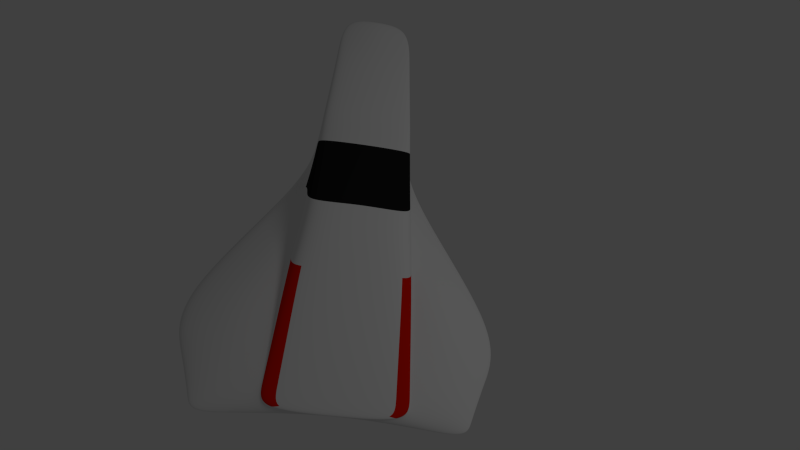 # Source: Design1_AddingColorsblend.blend  (saved by Blender 2.63.0; exported with 4.5.12 LTS)
import bpy
from mathutils import Matrix  # noqa: F401  (used for matrix-valued properties, if any)

bpy.ops.wm.read_factory_settings(use_empty=True)
scene = bpy.context.scene
scene.name = 'Scene'

# ---- collections
col_collection_1 = bpy.data.collections.new('Collection 1'); scene.collection.children.link(col_collection_1)
col_collection_5 = bpy.data.collections.new('Collection 5'); scene.collection.children.link(col_collection_5)
col_collection_5.hide_render = True
col_collection_5.hide_viewport = True

# ---- materials (node trees are filled in below, after node groups)
mat_material = bpy.data.materials.new('Material')
mat_material.alpha_threshold = 0.0
mat_material.use_transparent_shadow = False
mat_material.roughness = 0.5
mat_material.specular_intensity = 0.7195
mat_material.line_color = (0.0, 0.0, 0.0, 1.0)
mat_enginesglow = bpy.data.materials.new('EnginesGlow')
mat_enginesglow.alpha_threshold = 0.0
mat_enginesglow.use_transparent_shadow = False
mat_enginesglow.diffuse_color = (0.8, 0.008583, 0.0, 1.0)
mat_enginesglow.specular_color = (0.5503, 0.523, 1.0)
mat_enginesglow.roughness = 0.5
mat_enginesglow.specular_intensity = 0.7952
mat_enginesglow.line_color = (0.0, 0.0, 0.0, 1.0)
mat_cockpit = bpy.data.materials.new('Cockpit')
mat_cockpit.alpha_threshold = 0.0
mat_cockpit.use_transparent_shadow = False
mat_cockpit.diffuse_color = (0.01467, 0.01467, 0.01467, 1.0)
mat_cockpit.roughness = 0.5
mat_cockpit.line_color = (0.0, 0.0, 0.0, 1.0)

# ---- material node trees

# ---- world
world_world = bpy.data.worlds.new('World'); scene.world = world_world
world_world.color = (0.05088, 0.05088, 0.05088)
world_world.use_sun_shadow = False
world_world.sun_shadow_jitter_overblur = 0.0
world_world.cycles.sampling_method = 'MANUAL'
world_world.cycles.sample_map_resolution = 256

# ---- cameras
cam_camera = bpy.data.cameras.new('Camera')
cam_camera.clip_end = 100.0
cam_camera.lens = 35.0
cam_camera.sensor_width = 32.0
cam_camera.sensor_height = 18.0
cam_camera.ortho_scale = 7.314
cam_camera.dof.focus_distance = 0.0
cam_camera.dof.aperture_fstop = 128.0

# ---- lights
light_lamp = bpy.data.lights.new('Lamp', 'POINT')
light_lamp.transmission_factor = 0.0
light_lamp.cutoff_distance = 30.0
light_lamp.energy = 100.0
light_lamp.shadow_buffer_clip_start = 1.001
light_lamp.shadow_soft_size = 1.0
light_lamp.shadow_maximum_resolution = 0.006
light_lamp.use_absolute_resolution = True
light_lamp.cycles.use_multiple_importance_sampling = False
light_point_002 = bpy.data.lights.new('Point.002', 'POINT')
light_point_002.color = (1.0, 0.0, 0.06273)
light_point_002.transmission_factor = 0.0
light_point_002.energy = 100.0
light_point_002.shadow_buffer_clip_start = 0.5
light_point_002.shadow_soft_size = 1.0
light_point_002.shadow_maximum_resolution = 0.006
light_point_002.use_absolute_resolution = True
light_point_002.cycles.use_multiple_importance_sampling = False
light_point_001 = bpy.data.lights.new('Point.001', 'POINT')
light_point_001.color = (1.0, 0.0, 0.06273)
light_point_001.transmission_factor = 0.0
light_point_001.energy = 100.0
light_point_001.shadow_buffer_clip_start = 0.5
light_point_001.shadow_soft_size = 1.0
light_point_001.shadow_maximum_resolution = 0.006
light_point_001.use_absolute_resolution = True
light_point_001.cycles.use_multiple_importance_sampling = False
light_point = bpy.data.lights.new('Point', 'POINT')
light_point.color = (1.0, 0.0, 0.06273)
light_point.transmission_factor = 0.0
light_point.energy = 100.0
light_point.shadow_buffer_clip_start = 0.5
light_point.shadow_soft_size = 1.0
light_point.shadow_maximum_resolution = 0.006
light_point.use_absolute_resolution = True
light_point.cycles.use_multiple_importance_sampling = False

# ---- meshes
me_cube_002 = bpy.data.meshes.new('Cube.002')
me_cube_002.from_pydata([(-1.41, -0.2216, -0.5524), (-0.3363, 3.897, -0.8706), (0.0, 3.897, -0.9153), (0.0, 0.07047, -0.6614), (-0.683, -0.04472, -0.3745), (-0.3363, 3.897, -0.8678), (0.0, 3.897, -0.7683), (0.0, -0.04643, -0.3725), (-0.4497, 2.634, -0.5479), (-0.4497, 2.571, -0.8848), (0.0, 2.634, -0.5099), (-0.003964, 2.571, -0.8946), (-0.3936, 3.238, -0.6683), (-0.003964, 3.005, -0.9214), (-0.3936, 3.005, -0.9116), (0.0, 3.238, -0.6254), (-0.3363, 3.768, -0.8388), (-0.7608, -0.04472, -0.4666), (0.0, 3.768, -0.8388), (0.0, -0.04643, -0.4768), (0.0, 3.508, -0.6753), (-0.3649, 3.291, -0.9116), (-0.003964, 3.563, -0.9279), (-0.3649, 3.508, -0.7207), (-0.4497, 2.571, -0.7359), (-0.3936, 3.116, -0.7868), (-0.3649, 3.426, -0.8128), (-0.4218, 2.961, -0.6169), (-0.003964, 2.894, -0.9214), (-0.4218, 2.87, -0.9116), (0.0, 2.961, -0.5765), (-0.4218, 2.843, -0.7613), (-0.5839, 2.159, -0.8551), (0.0, 1.935, -0.2901), (-0.4979, 1.908, -0.2937), (-0.003339, 2.186, -0.8855), (-0.4979, 2.159, -0.6951), (-0.003353, 1.531, -0.7925), (-0.5798, 1.293, -0.3369), (0.0, 1.366, -0.3141), (-2.111, 0.7337, -0.9069), (-0.5852, 1.458, -0.5306), (-0.436, 2.816, -0.5927), (-0.003964, 2.71, -0.9044), (-0.436, 2.677, -0.8946), (0.0, 2.816, -0.5535), (-0.436, 2.717, -0.7483), (-0.7226, -0.04472, -0.4224), (0.0, -0.04643, -0.4214), (-0.4497, 2.602, -0.6536), (-0.3936, 3.175, -0.7294), (-0.3649, 3.466, -0.7682), (-0.3363, 3.831, -0.8528), (0.0, 3.831, -0.8047), (-0.4218, 2.9, -0.6914), (-0.4979, 2.037, -0.5661), (-0.5852, 1.378, -0.4858), (-0.436, 2.772, -0.6721), (-0.3363, 3.823, -0.8523), (0.0, 3.823, -0.8713), (0.0, -0.02642, -0.5688), (-0.4497, 2.571, -0.7992), (-0.3936, 3.069, -0.8399), (-0.3649, 3.369, -0.8548), (-1.308, -0.1848, -0.5602), (-0.4218, 2.819, -0.8252), (-0.4979, 2.159, -0.7631), (-1.109, 0.9278, -0.5221), (-0.436, 2.7, -0.8105), (-1.781, 0.2843, -0.7402), (0.0, 0.6816, -0.3416), (-0.6283, 0.6637, -0.3546), (-0.001775, 0.8441, -0.7308), (-0.6678, 0.7512, -0.4808), (-0.6498, 0.7089, -0.456), (-1.203, 0.4043, -0.499), (0.0, 0.2971, -0.6818), (-0.6669, 0.1629, -0.3687), (0.0, 0.1367, -0.3635), (-1.519, -0.0734, -0.6074), (-1.277, -0.01221, -0.4968), (-0.7013, 0.1761, -0.4322), (-0.7336, 0.1885, -0.4223)], [], [(63, 58, 1, 21), (58, 59, 2, 1), (60, 64, 0, 3), (21, 1, 2, 22), (20, 6, 5, 23), (66, 61, 9, 32), (32, 9, 11, 35), (33, 10, 8, 34), (65, 62, 14, 29), (29, 14, 13, 28), (30, 15, 12, 27), (14, 21, 22, 13), (15, 20, 23, 12), (48, 47, 17, 19), (62, 63, 21, 14), (54, 50, 25, 31), (50, 51, 26, 25), (52, 53, 18, 16), (51, 52, 16, 26), (55, 49, 24, 36), (68, 65, 29, 44), (44, 29, 28, 43), (45, 30, 27, 42), (57, 54, 31, 46), (67, 66, 32, 40), (40, 32, 35, 37), (39, 33, 34, 38), (56, 55, 36, 41), (74, 56, 41, 73), (70, 39, 38, 71), (75, 67, 40, 69), (69, 40, 37, 72), (61, 68, 44, 9), (9, 44, 43, 11), (10, 45, 42, 8), (49, 57, 46, 24), (7, 4, 47, 48), (27, 12, 50, 54), (12, 23, 51, 50), (5, 6, 53, 52), (23, 5, 52, 51), (34, 8, 49, 55), (42, 27, 54, 57), (38, 34, 55, 56), (71, 38, 56, 74), (8, 42, 57, 49), (26, 16, 58, 63), (16, 18, 59, 58), (19, 17, 64, 60), (36, 24, 61, 66), (31, 25, 62, 65), (25, 26, 63, 62), (46, 31, 65, 68), (41, 36, 66, 67), (73, 41, 67, 75), (24, 46, 68, 61), (81, 74, 73, 82), (78, 70, 71, 77), (80, 75, 69, 79), (79, 69, 72, 76), (77, 71, 74, 81), (82, 73, 75, 80), (17, 82, 80, 64), (64, 80, 79, 0), (47, 81, 82, 17), (7, 78, 77, 4), (4, 77, 81, 47), (0, 79, 76, 3)])
me_cube_002.polygons.foreach_set('material_index', [0, 0, 0, 0, 0, 0, 0, 2, 0, 0, 0, 0, 0, 0, 0, 0, 0, 0, 0, 2, 0, 0, 0, 0, 0, 0, 0, 0, 0, 0, 0, 0, 0, 0, 0, 0, 0, 0, 0, 0, 0, 2, 0, 0, 1, 0, 0, 0, 0, 0, 0, 0, 0, 0, 0, 0, 0, 0, 0, 0, 1, 0, 0, 0, 0, 0, 1, 0])
me_cube_002.materials.append(mat_material)
me_cube_002.materials.append(mat_enginesglow)
me_cube_002.materials.append(mat_cockpit)
me_cube_002.use_remesh_preserve_volume = False
me_cube_002.use_remesh_preserve_attributes = False
me_cube_002.use_mirror_vertex_groups = False
me_cube_002.update()

# ---- objects
ob_ship = bpy.data.objects.new('Ship', me_cube_002)
ob_lamp = bpy.data.objects.new('Lamp', light_lamp)
ob_camera = bpy.data.objects.new('Camera', cam_camera)
ob_point_002 = bpy.data.objects.new('Point.002', light_point_002)
ob_point_001 = bpy.data.objects.new('Point.001', light_point_001)
ob_point = bpy.data.objects.new('Point', light_point)

# ---- transforms, parenting, visibility, modifiers, constraints
ob_ship.location = (0.1707, -1.239, 1.053)
ob_ship.lineart.crease_threshold = 0.0
_m = ob_ship.modifiers.new('Mirror', 'MIRROR')
_m.use_clip = True
_m = ob_ship.modifiers.new('Subsurf', 'SUBSURF')
_m.uv_smooth = 'PRESERVE_CORNERS'
_m.levels = 4
_m.render_levels = 4
_m.show_only_control_edges = False
ob_lamp.location = (4.076, 1.005, 5.904)
ob_lamp.rotation_euler = (0.6503, 0.05522, 1.866)
ob_lamp.lock_rotations_4d = False
ob_lamp.empty_display_type = 'ARROWS'
ob_lamp.color = (0.0, 0.0, 0.0, 0.0)
ob_lamp.lineart.crease_threshold = 0.0
ob_camera.location = (-0.752, -0.05471, 8.898)
ob_camera.rotation_euler = (0.05586, -0.1674, 0.1196)
ob_camera.lock_rotations_4d = False
ob_camera.empty_display_type = 'ARROWS'
ob_camera.color = (0.0, 0.0, 0.0, 0.0)
ob_camera.display_type = 'WIRE'
ob_camera.lineart.crease_threshold = 0.0
ob_point_002.location = (1.648, 0.1558, 0.9611)
ob_point_002.rotation_euler = (0.0, -0.0, 4.659)
ob_point_002.lineart.crease_threshold = 0.0
ob_point_001.location = (-1.507, 1.584, 0.4488)
ob_point_001.rotation_euler = (0.0, -0.0, -2.928)
ob_point_001.scale = (34.32, 1.0, 1.257)
ob_point_001.lineart.crease_threshold = 0.0
ob_point.location = (-1.507, 1.584, 0.4488)
ob_point.rotation_euler = (0.0, -0.0, -2.928)
ob_point.scale = (34.32, 1.0, 1.257)
ob_point.lineart.crease_threshold = 0.0

# ---- collection membership
col_collection_1.objects.link(ob_ship)
col_collection_1.objects.link(ob_lamp)
col_collection_1.objects.link(ob_camera)
col_collection_5.objects.link(ob_point_002)
col_collection_5.objects.link(ob_point_001)
col_collection_5.objects.link(ob_point)

# ---- scene / render settings (as saved in the file)
scene.camera = ob_camera
scene.frame_start = 1; scene.frame_end = 250; scene.frame_set(1)
scene.render.engine = 'BLENDER_EEVEE_NEXT'
scene.render.image_settings.color_mode = 'RGB'
scene.render.image_settings.compression = 90
scene.render.resolution_percentage = 50
scene.render.dither_intensity = 0.0
scene.render.bake_margin = 2
scene.render.bake_bias = 0.0
scene.cycles.use_denoising = False
scene.cycles.samples = 10
scene.cycles.sampling_pattern = 'TABULATED_SOBOL'
scene.cycles.light_sampling_threshold = 0.0
scene.cycles.use_adaptive_sampling = False
scene.cycles.use_light_tree = False
scene.cycles.blur_glossy = 0.0
scene.cycles.volume_bounces = 1
scene.cycles.pixel_filter_type = 'GAUSSIAN'
scene.cycles.sample_clamp_indirect = 0.0
scene.view_settings.view_transform = 'Standard'
bpy.context.view_layer.update()
